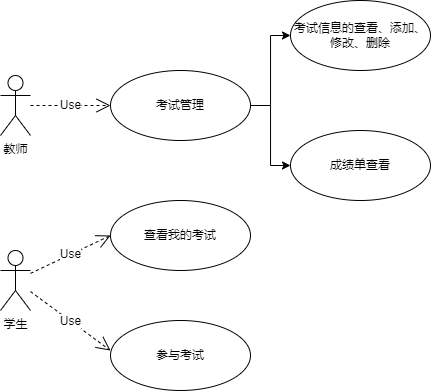

The diagram above was exported from draw.io. Its source (the exported page's mxGraphModel, read from the mxfile embedded in the PNG):
<mxGraphModel dx="691" dy="349" grid="1" gridSize="10" guides="1" tooltips="1" connect="1" arrows="1" fold="1" page="1" pageScale="1" pageWidth="827" pageHeight="1169" math="0" shadow="0">
  <root>
    <mxCell id="0" />
    <mxCell id="1" parent="0" />
    <mxCell id="jT9uxIrRN2W8tgJpljff-1" value="教师" style="shape=umlActor;verticalLabelPosition=bottom;verticalAlign=top;html=1;" vertex="1" parent="1">
      <mxGeometry x="150" y="255" width="30" height="60" as="geometry" />
    </mxCell>
    <mxCell id="jT9uxIrRN2W8tgJpljff-5" style="edgeStyle=orthogonalEdgeStyle;rounded=0;orthogonalLoop=1;jettySize=auto;html=1;entryX=0;entryY=0.5;entryDx=0;entryDy=0;" edge="1" parent="1" source="jT9uxIrRN2W8tgJpljff-2" target="jT9uxIrRN2W8tgJpljff-3">
      <mxGeometry relative="1" as="geometry" />
    </mxCell>
    <mxCell id="jT9uxIrRN2W8tgJpljff-6" style="edgeStyle=orthogonalEdgeStyle;rounded=0;orthogonalLoop=1;jettySize=auto;html=1;" edge="1" parent="1" source="jT9uxIrRN2W8tgJpljff-2" target="jT9uxIrRN2W8tgJpljff-4">
      <mxGeometry relative="1" as="geometry" />
    </mxCell>
    <mxCell id="jT9uxIrRN2W8tgJpljff-2" value="考试管理" style="ellipse;whiteSpace=wrap;html=1;" vertex="1" parent="1">
      <mxGeometry x="260" y="250" width="140" height="70" as="geometry" />
    </mxCell>
    <mxCell id="jT9uxIrRN2W8tgJpljff-3" value="考试信息的查看、添加、修改、删除" style="ellipse;whiteSpace=wrap;html=1;" vertex="1" parent="1">
      <mxGeometry x="440" y="180" width="140" height="70" as="geometry" />
    </mxCell>
    <mxCell id="jT9uxIrRN2W8tgJpljff-4" value="成绩单查看" style="ellipse;whiteSpace=wrap;html=1;" vertex="1" parent="1">
      <mxGeometry x="440" y="310" width="140" height="70" as="geometry" />
    </mxCell>
    <mxCell id="jT9uxIrRN2W8tgJpljff-7" value="Use" style="endArrow=open;endSize=12;dashed=1;html=1;rounded=0;entryX=0;entryY=0.5;entryDx=0;entryDy=0;" edge="1" parent="1" source="jT9uxIrRN2W8tgJpljff-1" target="jT9uxIrRN2W8tgJpljff-2">
      <mxGeometry width="160" relative="1" as="geometry">
        <mxPoint x="190" y="290" as="sourcePoint" />
        <mxPoint x="320" y="370" as="targetPoint" />
      </mxGeometry>
    </mxCell>
    <mxCell id="jT9uxIrRN2W8tgJpljff-8" value="学生" style="shape=umlActor;verticalLabelPosition=bottom;verticalAlign=top;html=1;" vertex="1" parent="1">
      <mxGeometry x="150" y="430" width="30" height="60" as="geometry" />
    </mxCell>
    <mxCell id="jT9uxIrRN2W8tgJpljff-9" value="查看我的考试" style="ellipse;whiteSpace=wrap;html=1;" vertex="1" parent="1">
      <mxGeometry x="260" y="380" width="140" height="70" as="geometry" />
    </mxCell>
    <mxCell id="jT9uxIrRN2W8tgJpljff-10" value="参与考试" style="ellipse;whiteSpace=wrap;html=1;" vertex="1" parent="1">
      <mxGeometry x="260" y="500" width="140" height="70" as="geometry" />
    </mxCell>
    <mxCell id="jT9uxIrRN2W8tgJpljff-11" value="Use" style="endArrow=open;endSize=12;dashed=1;html=1;rounded=0;entryX=0;entryY=0.5;entryDx=0;entryDy=0;" edge="1" parent="1" source="jT9uxIrRN2W8tgJpljff-8" target="jT9uxIrRN2W8tgJpljff-9">
      <mxGeometry width="160" relative="1" as="geometry">
        <mxPoint x="70" y="470" as="sourcePoint" />
        <mxPoint x="230" y="470" as="targetPoint" />
      </mxGeometry>
    </mxCell>
    <mxCell id="jT9uxIrRN2W8tgJpljff-12" value="Use" style="endArrow=open;endSize=12;dashed=1;html=1;rounded=0;entryX=0;entryY=0.429;entryDx=0;entryDy=0;entryPerimeter=0;" edge="1" parent="1" source="jT9uxIrRN2W8tgJpljff-8" target="jT9uxIrRN2W8tgJpljff-10">
      <mxGeometry width="160" relative="1" as="geometry">
        <mxPoint x="210" y="430" as="sourcePoint" />
        <mxPoint x="370" y="430" as="targetPoint" />
      </mxGeometry>
    </mxCell>
  </root>
</mxGraphModel>